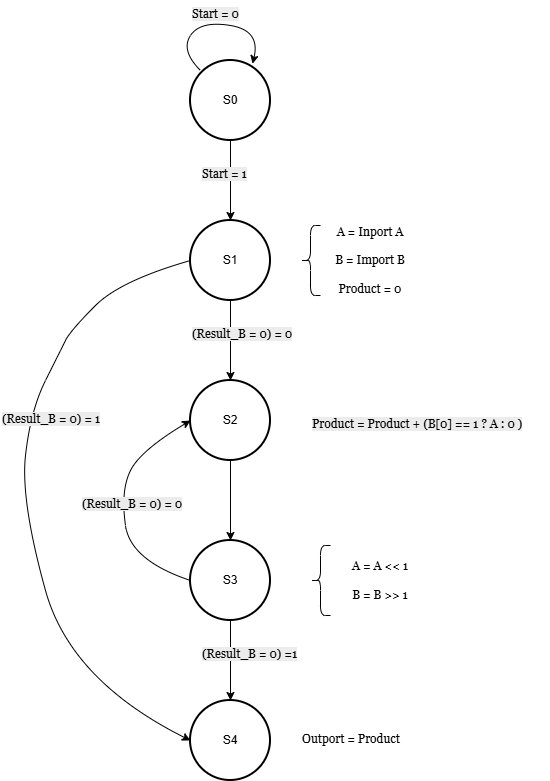

The diagram above was exported from draw.io. Its source (the exported page's mxGraphModel, read from the mxfile embedded in the PNG):
<mxGraphModel dx="1042" dy="626" grid="1" gridSize="10" guides="1" tooltips="1" connect="1" arrows="1" fold="1" page="1" pageScale="1" pageWidth="3300" pageHeight="4681" math="0" shadow="0">
  <root>
    <mxCell id="0" />
    <mxCell id="1" parent="0" />
    <mxCell id="lDjWJWQeBN8d68AcvyEd-2" value="S1" style="strokeWidth=2;html=1;shape=mxgraph.flowchart.start_2;whiteSpace=wrap;" parent="1" vertex="1">
      <mxGeometry x="360" y="240" width="80" height="80" as="geometry" />
    </mxCell>
    <mxCell id="lDjWJWQeBN8d68AcvyEd-3" value="" style="shape=curlyBracket;whiteSpace=wrap;html=1;rounded=1;labelPosition=left;verticalLabelPosition=middle;align=right;verticalAlign=middle;" parent="1" vertex="1">
      <mxGeometry x="470" y="245" width="20" height="70" as="geometry" />
    </mxCell>
    <mxCell id="lDjWJWQeBN8d68AcvyEd-16" value="&lt;font face=&quot;Georgia&quot;&gt;A = Inport A&lt;/font&gt;&lt;div&gt;&lt;font face=&quot;Georgia&quot;&gt;&lt;br&gt;&lt;/font&gt;&lt;div&gt;&lt;font face=&quot;Georgia&quot;&gt;B = Import B&lt;/font&gt;&lt;/div&gt;&lt;div&gt;&lt;font face=&quot;Georgia&quot;&gt;&lt;br&gt;&lt;/font&gt;&lt;/div&gt;&lt;div&gt;&lt;font face=&quot;Georgia&quot;&gt;Product = 0&lt;/font&gt;&lt;/div&gt;&lt;/div&gt;" style="text;html=1;whiteSpace=wrap;strokeColor=none;fillColor=none;align=center;verticalAlign=middle;rounded=0;" parent="1" vertex="1">
      <mxGeometry x="500" y="242.5" width="80" height="75" as="geometry" />
    </mxCell>
    <mxCell id="lDjWJWQeBN8d68AcvyEd-17" value="S2" style="strokeWidth=2;html=1;shape=mxgraph.flowchart.start_2;whiteSpace=wrap;" parent="1" vertex="1">
      <mxGeometry x="360" y="400" width="80" height="80" as="geometry" />
    </mxCell>
    <mxCell id="lDjWJWQeBN8d68AcvyEd-18" value="S3" style="strokeWidth=2;html=1;shape=mxgraph.flowchart.start_2;whiteSpace=wrap;" parent="1" vertex="1">
      <mxGeometry x="360" y="560" width="80" height="80" as="geometry" />
    </mxCell>
    <mxCell id="lDjWJWQeBN8d68AcvyEd-19" value="&lt;font face=&quot;Georgia&quot;&gt;A = A &amp;lt;&amp;lt; 1&lt;/font&gt;&lt;div&gt;&lt;font face=&quot;Georgia&quot;&gt;&lt;br&gt;&lt;/font&gt;&lt;/div&gt;&lt;div&gt;&lt;font face=&quot;Georgia&quot;&gt;B = B &amp;gt;&amp;gt; 1&lt;/font&gt;&lt;/div&gt;" style="text;html=1;whiteSpace=wrap;strokeColor=none;fillColor=none;align=center;verticalAlign=middle;rounded=0;" parent="1" vertex="1">
      <mxGeometry x="510" y="562.5" width="80" height="75" as="geometry" />
    </mxCell>
    <mxCell id="lDjWJWQeBN8d68AcvyEd-20" value="" style="shape=curlyBracket;whiteSpace=wrap;html=1;rounded=1;labelPosition=left;verticalLabelPosition=middle;align=right;verticalAlign=middle;" parent="1" vertex="1">
      <mxGeometry x="480" y="565" width="20" height="70" as="geometry" />
    </mxCell>
    <mxCell id="lDjWJWQeBN8d68AcvyEd-22" value="&lt;span style=&quot;color: rgb(0, 0, 0); font-family: Georgia; font-size: 12px; font-style: normal; font-variant-ligatures: normal; font-variant-caps: normal; font-weight: 400; letter-spacing: normal; orphans: 2; text-align: center; text-indent: 0px; text-transform: none; widows: 2; word-spacing: 0px; -webkit-text-stroke-width: 0px; white-space: normal; background-color: rgb(236, 236, 236); text-decoration-thickness: initial; text-decoration-style: initial; text-decoration-color: initial; display: inline !important; float: none;&quot;&gt;Product = Product + (B[0] == 1 ? A : 0 )&lt;/span&gt;" style="text;whiteSpace=wrap;html=1;" parent="1" vertex="1">
      <mxGeometry x="480" y="430" width="240" height="30" as="geometry" />
    </mxCell>
    <mxCell id="lDjWJWQeBN8d68AcvyEd-23" value="S4" style="strokeWidth=2;html=1;shape=mxgraph.flowchart.start_2;whiteSpace=wrap;" parent="1" vertex="1">
      <mxGeometry x="360" y="720" width="80" height="80" as="geometry" />
    </mxCell>
    <mxCell id="lDjWJWQeBN8d68AcvyEd-25" style="edgeStyle=orthogonalEdgeStyle;rounded=0;orthogonalLoop=1;jettySize=auto;html=1;exitX=0.5;exitY=1;exitDx=0;exitDy=0;exitPerimeter=0;entryX=0.5;entryY=0;entryDx=0;entryDy=0;entryPerimeter=0;" parent="1" source="lDjWJWQeBN8d68AcvyEd-2" target="lDjWJWQeBN8d68AcvyEd-17" edge="1">
      <mxGeometry relative="1" as="geometry" />
    </mxCell>
    <mxCell id="lDjWJWQeBN8d68AcvyEd-26" style="edgeStyle=orthogonalEdgeStyle;rounded=0;orthogonalLoop=1;jettySize=auto;html=1;exitX=0.5;exitY=1;exitDx=0;exitDy=0;exitPerimeter=0;entryX=0.5;entryY=0;entryDx=0;entryDy=0;entryPerimeter=0;" parent="1" source="lDjWJWQeBN8d68AcvyEd-17" target="lDjWJWQeBN8d68AcvyEd-18" edge="1">
      <mxGeometry relative="1" as="geometry" />
    </mxCell>
    <mxCell id="lDjWJWQeBN8d68AcvyEd-27" style="edgeStyle=orthogonalEdgeStyle;rounded=0;orthogonalLoop=1;jettySize=auto;html=1;exitX=0.5;exitY=1;exitDx=0;exitDy=0;exitPerimeter=0;entryX=0.5;entryY=0;entryDx=0;entryDy=0;entryPerimeter=0;" parent="1" source="lDjWJWQeBN8d68AcvyEd-18" target="lDjWJWQeBN8d68AcvyEd-23" edge="1">
      <mxGeometry relative="1" as="geometry" />
    </mxCell>
    <mxCell id="lDjWJWQeBN8d68AcvyEd-30" value="" style="curved=1;endArrow=classic;html=1;rounded=0;exitX=0;exitY=0.5;exitDx=0;exitDy=0;exitPerimeter=0;entryX=0;entryY=0.5;entryDx=0;entryDy=0;entryPerimeter=0;" parent="1" source="lDjWJWQeBN8d68AcvyEd-18" target="lDjWJWQeBN8d68AcvyEd-17" edge="1">
      <mxGeometry width="50" height="50" relative="1" as="geometry">
        <mxPoint x="310" y="562.5" as="sourcePoint" />
        <mxPoint x="360" y="512.5" as="targetPoint" />
        <Array as="points">
          <mxPoint x="300" y="580" />
          <mxPoint x="290" y="510" />
          <mxPoint x="310" y="470" />
        </Array>
      </mxGeometry>
    </mxCell>
    <mxCell id="JzxKkQ2luHfj_uIq8HqG-1" value="&lt;span style=&quot;color: rgb(0, 0, 0); font-family: Georgia; font-size: 12px; font-style: normal; font-variant-ligatures: normal; font-variant-caps: normal; font-weight: 400; letter-spacing: normal; orphans: 2; text-align: center; text-indent: 0px; text-transform: none; widows: 2; word-spacing: 0px; -webkit-text-stroke-width: 0px; white-space: normal; background-color: rgb(236, 236, 236); text-decoration-thickness: initial; text-decoration-style: initial; text-decoration-color: initial; display: inline !important; float: none;&quot;&gt;(Result_B = 0) = 0&lt;/span&gt;" style="text;whiteSpace=wrap;html=1;" parent="1" vertex="1">
      <mxGeometry x="250" y="510" width="110" height="30" as="geometry" />
    </mxCell>
    <mxCell id="JzxKkQ2luHfj_uIq8HqG-3" value="" style="curved=1;endArrow=classic;html=1;rounded=0;exitX=0;exitY=0.5;exitDx=0;exitDy=0;exitPerimeter=0;entryX=0;entryY=0.5;entryDx=0;entryDy=0;entryPerimeter=0;" parent="1" source="lDjWJWQeBN8d68AcvyEd-2" target="lDjWJWQeBN8d68AcvyEd-23" edge="1">
      <mxGeometry width="50" height="50" relative="1" as="geometry">
        <mxPoint x="570" y="450" as="sourcePoint" />
        <mxPoint x="330" y="660" as="targetPoint" />
        <Array as="points">
          <mxPoint x="290" y="300" />
          <mxPoint x="240" y="350" />
          <mxPoint x="230" y="370" />
          <mxPoint x="200" y="430" />
          <mxPoint x="190" y="520" />
          <mxPoint x="240" y="700" />
        </Array>
      </mxGeometry>
    </mxCell>
    <mxCell id="JzxKkQ2luHfj_uIq8HqG-5" value="&lt;span style=&quot;color: rgb(0, 0, 0); font-family: Georgia; font-size: 12px; font-style: normal; font-variant-ligatures: normal; font-variant-caps: normal; font-weight: 400; letter-spacing: normal; orphans: 2; text-align: center; text-indent: 0px; text-transform: none; widows: 2; word-spacing: 0px; -webkit-text-stroke-width: 0px; white-space: normal; background-color: rgb(236, 236, 236); text-decoration-thickness: initial; text-decoration-style: initial; text-decoration-color: initial; display: inline !important; float: none;&quot;&gt;(Result_B = 0) = 1&lt;/span&gt;" style="text;whiteSpace=wrap;html=1;" parent="1" vertex="1">
      <mxGeometry x="170" y="425" width="110" height="30" as="geometry" />
    </mxCell>
    <mxCell id="JzxKkQ2luHfj_uIq8HqG-6" value="&lt;span style=&quot;color: rgb(0, 0, 0); font-family: Georgia; font-size: 12px; font-style: normal; font-variant-ligatures: normal; font-variant-caps: normal; font-weight: 400; letter-spacing: normal; orphans: 2; text-align: center; text-indent: 0px; text-transform: none; widows: 2; word-spacing: 0px; -webkit-text-stroke-width: 0px; white-space: normal; background-color: rgb(236, 236, 236); text-decoration-thickness: initial; text-decoration-style: initial; text-decoration-color: initial; display: inline !important; float: none;&quot;&gt;(Result_B = 0) =1&lt;/span&gt;" style="text;whiteSpace=wrap;html=1;" parent="1" vertex="1">
      <mxGeometry x="370" y="660" width="120" height="30" as="geometry" />
    </mxCell>
    <mxCell id="JzxKkQ2luHfj_uIq8HqG-10" value="&lt;div style=&quot;text-align: center;&quot;&gt;&lt;span style=&quot;background-color: transparent; color: light-dark(rgb(0, 0, 0), rgb(255, 255, 255));&quot;&gt;&lt;font face=&quot;Georgia&quot;&gt;Outport = Product&lt;/font&gt;&lt;/span&gt;&lt;/div&gt;" style="text;whiteSpace=wrap;html=1;" parent="1" vertex="1">
      <mxGeometry x="470" y="745" width="240" height="30" as="geometry" />
    </mxCell>
    <mxCell id="JzxKkQ2luHfj_uIq8HqG-12" value="&lt;span style=&quot;color: rgb(0, 0, 0); font-family: Georgia; font-size: 12px; font-style: normal; font-variant-ligatures: normal; font-variant-caps: normal; font-weight: 400; letter-spacing: normal; orphans: 2; text-align: center; text-indent: 0px; text-transform: none; widows: 2; word-spacing: 0px; -webkit-text-stroke-width: 0px; white-space: normal; background-color: rgb(236, 236, 236); text-decoration-thickness: initial; text-decoration-style: initial; text-decoration-color: initial; display: inline !important; float: none;&quot;&gt;(Result_B = 0) = 0&lt;/span&gt;" style="text;whiteSpace=wrap;html=1;" parent="1" vertex="1">
      <mxGeometry x="360" y="340" width="140" height="30" as="geometry" />
    </mxCell>
    <mxCell id="b5Mb8vJiXQf5RAZHzHd_-1" value="S0" style="strokeWidth=2;html=1;shape=mxgraph.flowchart.start_2;whiteSpace=wrap;" parent="1" vertex="1">
      <mxGeometry x="360" y="80" width="80" height="80" as="geometry" />
    </mxCell>
    <mxCell id="b5Mb8vJiXQf5RAZHzHd_-2" style="edgeStyle=orthogonalEdgeStyle;rounded=0;orthogonalLoop=1;jettySize=auto;html=1;exitX=0.5;exitY=1;exitDx=0;exitDy=0;exitPerimeter=0;entryX=0.5;entryY=0;entryDx=0;entryDy=0;entryPerimeter=0;" parent="1" source="b5Mb8vJiXQf5RAZHzHd_-1" target="lDjWJWQeBN8d68AcvyEd-2" edge="1">
      <mxGeometry relative="1" as="geometry" />
    </mxCell>
    <mxCell id="b5Mb8vJiXQf5RAZHzHd_-3" value="" style="curved=1;endArrow=classic;html=1;rounded=0;entryX=0.775;entryY=0.04;entryDx=0;entryDy=0;entryPerimeter=0;" parent="1" target="b5Mb8vJiXQf5RAZHzHd_-1" edge="1">
      <mxGeometry width="50" height="50" relative="1" as="geometry">
        <mxPoint x="370" y="90" as="sourcePoint" />
        <mxPoint x="450" y="70" as="targetPoint" />
        <Array as="points">
          <mxPoint x="350" y="70" />
          <mxPoint x="370" y="40" />
          <mxPoint x="430" y="50" />
        </Array>
      </mxGeometry>
    </mxCell>
    <mxCell id="b5Mb8vJiXQf5RAZHzHd_-4" value="&lt;span style=&quot;color: rgb(0, 0, 0); font-family: Georgia; font-size: 12px; font-style: normal; font-variant-ligatures: normal; font-variant-caps: normal; font-weight: 400; letter-spacing: normal; orphans: 2; text-align: center; text-indent: 0px; text-transform: none; widows: 2; word-spacing: 0px; -webkit-text-stroke-width: 0px; white-space: normal; background-color: rgb(236, 236, 236); text-decoration-thickness: initial; text-decoration-style: initial; text-decoration-color: initial; display: inline !important; float: none;&quot;&gt;Start = 0&lt;/span&gt;" style="text;whiteSpace=wrap;html=1;" parent="1" vertex="1">
      <mxGeometry x="360" y="20" width="80" height="30" as="geometry" />
    </mxCell>
    <mxCell id="b5Mb8vJiXQf5RAZHzHd_-6" value="&lt;span style=&quot;color: rgb(0, 0, 0); font-family: Georgia; font-size: 12px; font-style: normal; font-variant-ligatures: normal; font-variant-caps: normal; font-weight: 400; letter-spacing: normal; orphans: 2; text-align: center; text-indent: 0px; text-transform: none; widows: 2; word-spacing: 0px; -webkit-text-stroke-width: 0px; white-space: normal; background-color: rgb(236, 236, 236); text-decoration-thickness: initial; text-decoration-style: initial; text-decoration-color: initial; display: inline !important; float: none;&quot;&gt;Start = 1&lt;/span&gt;" style="text;whiteSpace=wrap;html=1;" parent="1" vertex="1">
      <mxGeometry x="370" y="180" width="80" height="30" as="geometry" />
    </mxCell>
  </root>
</mxGraphModel>